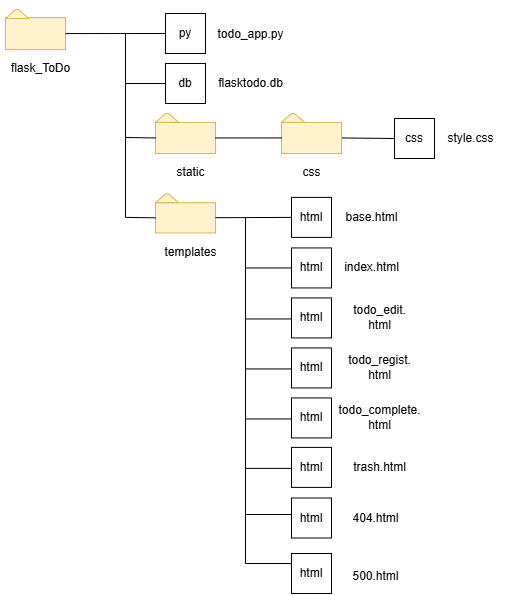

The diagram above was exported from draw.io. Its source (the exported page's mxGraphModel, read from the mxfile embedded in the PNG):
<mxGraphModel dx="818" dy="563" grid="1" gridSize="10" guides="1" tooltips="1" connect="1" arrows="1" fold="1" page="1" pageScale="1" pageWidth="827" pageHeight="1169" math="0" shadow="0">
  <root>
    <mxCell id="0" />
    <mxCell id="1" parent="0" />
    <mxCell id="6" value="" style="group" parent="1" vertex="1" connectable="0">
      <mxGeometry x="40" y="46.11" width="70" height="50" as="geometry" />
    </mxCell>
    <mxCell id="41" value="" style="group" parent="6" vertex="1" connectable="0">
      <mxGeometry y="10" width="60" height="40" as="geometry" />
    </mxCell>
    <mxCell id="2" value="" style="rounded=0;whiteSpace=wrap;html=1;fillColor=#fff2cc;strokeColor=#d6b656;" parent="41" vertex="1">
      <mxGeometry y="8" width="60" height="32" as="geometry" />
    </mxCell>
    <mxCell id="5" value="" style="shape=trapezoid;perimeter=trapezoidPerimeter;whiteSpace=wrap;html=1;fixedSize=1;size=10;fillColor=#fff2cc;strokeColor=#d6b656;" parent="41" vertex="1">
      <mxGeometry width="23.076923076923077" height="8.88888888888889" as="geometry" />
    </mxCell>
    <mxCell id="7" value="flask_ToDo" style="text;html=1;align=center;verticalAlign=middle;resizable=0;points=[];autosize=1;strokeColor=none;fillColor=none;" parent="1" vertex="1">
      <mxGeometry x="35" y="100" width="80" height="30" as="geometry" />
    </mxCell>
    <mxCell id="9" value="" style="group" parent="1" vertex="1" connectable="0">
      <mxGeometry x="190" y="160" width="60" height="40" as="geometry" />
    </mxCell>
    <mxCell id="11" value="" style="rounded=0;whiteSpace=wrap;html=1;fillColor=#fff2cc;strokeColor=#d6b656;" parent="9" vertex="1">
      <mxGeometry y="8.888888888888888" width="60" height="31.111111111111107" as="geometry" />
    </mxCell>
    <mxCell id="12" value="" style="shape=trapezoid;perimeter=trapezoidPerimeter;whiteSpace=wrap;html=1;fixedSize=1;size=10;fillColor=#fff2cc;strokeColor=#d6b656;" parent="9" vertex="1">
      <mxGeometry width="23.076923076923077" height="8.888888888888888" as="geometry" />
    </mxCell>
    <mxCell id="14" value="" style="group" parent="1" vertex="1" connectable="0">
      <mxGeometry x="190" y="240.55" width="60" height="38.89" as="geometry" />
    </mxCell>
    <mxCell id="16" value="" style="rounded=0;whiteSpace=wrap;html=1;fillColor=#fff2cc;strokeColor=#d6b656;" parent="14" vertex="1">
      <mxGeometry y="8.642222222222223" width="60" height="30.24777777777778" as="geometry" />
    </mxCell>
    <mxCell id="17" value="" style="shape=trapezoid;perimeter=trapezoidPerimeter;whiteSpace=wrap;html=1;fixedSize=1;size=10;fillColor=#fff2cc;strokeColor=#d6b656;" parent="14" vertex="1">
      <mxGeometry width="23.076923076923077" height="8.642222222222223" as="geometry" />
    </mxCell>
    <mxCell id="18" value="static" style="text;html=1;align=center;verticalAlign=middle;resizable=0;points=[];autosize=1;strokeColor=none;fillColor=none;" parent="1" vertex="1">
      <mxGeometry x="200" y="203.89" width="50" height="30" as="geometry" />
    </mxCell>
    <mxCell id="19" value="templates" style="text;html=1;align=center;verticalAlign=middle;resizable=0;points=[];autosize=1;strokeColor=none;fillColor=none;" parent="1" vertex="1">
      <mxGeometry x="185" y="283.89" width="80" height="30" as="geometry" />
    </mxCell>
    <mxCell id="20" value="css" style="rounded=0;whiteSpace=wrap;html=1;" parent="1" vertex="1">
      <mxGeometry x="429" y="165" width="40" height="40" as="geometry" />
    </mxCell>
    <mxCell id="21" value="style.css" style="text;html=1;align=center;verticalAlign=middle;resizable=0;points=[];autosize=1;strokeColor=none;fillColor=none;" parent="1" vertex="1">
      <mxGeometry x="470" y="170" width="70" height="30" as="geometry" />
    </mxCell>
    <mxCell id="22" value="" style="endArrow=none;html=1;exitX=0;exitY=0.5;exitDx=0;exitDy=0;rounded=0;curved=0;" parent="1" source="16" edge="1">
      <mxGeometry width="50" height="50" relative="1" as="geometry">
        <mxPoint x="210" y="413.89" as="sourcePoint" />
        <mxPoint x="160" y="183.89" as="targetPoint" />
        <Array as="points">
          <mxPoint x="160" y="263.89" />
        </Array>
      </mxGeometry>
    </mxCell>
    <mxCell id="23" value="html" style="rounded=0;whiteSpace=wrap;html=1;" parent="1" vertex="1">
      <mxGeometry x="326" y="243.89" width="40" height="40" as="geometry" />
    </mxCell>
    <mxCell id="24" value="html" style="rounded=0;whiteSpace=wrap;html=1;" parent="1" vertex="1">
      <mxGeometry x="326" y="294.44" width="40" height="40" as="geometry" />
    </mxCell>
    <mxCell id="25" value="html" style="rounded=0;whiteSpace=wrap;html=1;" parent="1" vertex="1">
      <mxGeometry x="326" y="344.44" width="40" height="40" as="geometry" />
    </mxCell>
    <mxCell id="26" value="html" style="rounded=0;whiteSpace=wrap;html=1;" parent="1" vertex="1">
      <mxGeometry x="326" y="394.44" width="40" height="40" as="geometry" />
    </mxCell>
    <mxCell id="27" value="html" style="rounded=0;whiteSpace=wrap;html=1;" parent="1" vertex="1">
      <mxGeometry x="326" y="444.44" width="40" height="40" as="geometry" />
    </mxCell>
    <mxCell id="28" value="" style="endArrow=none;html=1;exitX=0;exitY=0.5;exitDx=0;exitDy=0;rounded=0;curved=0;" parent="1" source="24" edge="1">
      <mxGeometry width="50" height="50" relative="1" as="geometry">
        <mxPoint x="301" y="314.44" as="sourcePoint" />
        <mxPoint x="280" y="263.44" as="targetPoint" />
        <Array as="points">
          <mxPoint x="280" y="314.44" />
        </Array>
      </mxGeometry>
    </mxCell>
    <mxCell id="29" value="" style="endArrow=none;html=1;exitX=0;exitY=0.5;exitDx=0;exitDy=0;rounded=0;curved=0;" parent="1" edge="1">
      <mxGeometry width="50" height="50" relative="1" as="geometry">
        <mxPoint x="326" y="365.44" as="sourcePoint" />
        <mxPoint x="280" y="314.44" as="targetPoint" />
        <Array as="points">
          <mxPoint x="280" y="365.44" />
        </Array>
      </mxGeometry>
    </mxCell>
    <mxCell id="30" value="" style="endArrow=none;html=1;exitX=0;exitY=0.5;exitDx=0;exitDy=0;rounded=0;curved=0;" parent="1" edge="1">
      <mxGeometry width="50" height="50" relative="1" as="geometry">
        <mxPoint x="326" y="415.44" as="sourcePoint" />
        <mxPoint x="280" y="364.44" as="targetPoint" />
        <Array as="points">
          <mxPoint x="280" y="415.44" />
        </Array>
      </mxGeometry>
    </mxCell>
    <mxCell id="31" value="" style="endArrow=none;html=1;exitX=0;exitY=0.5;exitDx=0;exitDy=0;rounded=0;curved=0;" parent="1" edge="1">
      <mxGeometry width="50" height="50" relative="1" as="geometry">
        <mxPoint x="326" y="465.44" as="sourcePoint" />
        <mxPoint x="280" y="414.44" as="targetPoint" />
        <Array as="points">
          <mxPoint x="280" y="465.44" />
        </Array>
      </mxGeometry>
    </mxCell>
    <mxCell id="32" value="base.html" style="text;html=1;align=center;verticalAlign=middle;resizable=0;points=[];autosize=1;strokeColor=none;fillColor=none;" parent="1" vertex="1">
      <mxGeometry x="366" y="249.44" width="80" height="30" as="geometry" />
    </mxCell>
    <mxCell id="33" value="index.html" style="text;html=1;align=center;verticalAlign=middle;resizable=0;points=[];autosize=1;strokeColor=none;fillColor=none;" parent="1" vertex="1">
      <mxGeometry x="366" y="299.44" width="80" height="30" as="geometry" />
    </mxCell>
    <mxCell id="34" value="todo_edit.&lt;div&gt;html&lt;/div&gt;" style="text;html=1;align=center;verticalAlign=middle;resizable=0;points=[];autosize=1;strokeColor=none;fillColor=none;" parent="1" vertex="1">
      <mxGeometry x="374" y="344.44" width="80" height="40" as="geometry" />
    </mxCell>
    <mxCell id="35" value="todo_regist&lt;span style=&quot;background-color: transparent;&quot;&gt;.&lt;/span&gt;&lt;div&gt;&lt;span style=&quot;background-color: transparent;&quot;&gt;html&lt;/span&gt;&lt;/div&gt;" style="text;html=1;align=center;verticalAlign=middle;resizable=0;points=[];autosize=1;strokeColor=none;fillColor=none;" parent="1" vertex="1">
      <mxGeometry x="369" y="394.44" width="90" height="40" as="geometry" />
    </mxCell>
    <mxCell id="36" value="todo_complete.&lt;div&gt;html&lt;/div&gt;" style="text;html=1;align=center;verticalAlign=middle;resizable=0;points=[];autosize=1;strokeColor=none;fillColor=none;" parent="1" vertex="1">
      <mxGeometry x="359" y="444.44" width="110" height="40" as="geometry" />
    </mxCell>
    <mxCell id="39" value="py" style="rounded=0;whiteSpace=wrap;html=1;" parent="1" vertex="1">
      <mxGeometry x="200" y="60" width="40" height="40" as="geometry" />
    </mxCell>
    <mxCell id="40" value="todo_app.py" style="text;html=1;align=center;verticalAlign=middle;resizable=0;points=[];autosize=1;strokeColor=none;fillColor=none;" parent="1" vertex="1">
      <mxGeometry x="240" y="66.11000000000001" width="90" height="30" as="geometry" />
    </mxCell>
    <mxCell id="15" style="html=1;endArrow=none;endFill=0;entryX=0;entryY=0.5;entryDx=0;entryDy=0;" parent="1" source="16" target="23" edge="1">
      <mxGeometry relative="1" as="geometry">
        <mxPoint x="360" y="264.89" as="targetPoint" />
      </mxGeometry>
    </mxCell>
    <mxCell id="10" style="html=1;endArrow=none;endFill=0;entryX=0;entryY=0.5;entryDx=0;entryDy=0;exitX=1;exitY=0.5;exitDx=0;exitDy=0;" parent="1" source="48" target="20" edge="1">
      <mxGeometry relative="1" as="geometry">
        <mxPoint x="350" y="184.44555555555553" as="targetPoint" />
      </mxGeometry>
    </mxCell>
    <mxCell id="8" style="html=1;endArrow=none;endFill=0;entryX=0;entryY=0.5;entryDx=0;entryDy=0;rounded=0;curved=0;" parent="1" target="11" edge="1">
      <mxGeometry relative="1" as="geometry">
        <mxPoint x="230" y="81" as="targetPoint" />
        <mxPoint x="160" y="80" as="sourcePoint" />
        <Array as="points">
          <mxPoint x="160" y="184" />
        </Array>
      </mxGeometry>
    </mxCell>
    <mxCell id="42" value="html" style="rounded=0;whiteSpace=wrap;html=1;" parent="1" vertex="1">
      <mxGeometry x="326" y="493.89" width="40" height="40" as="geometry" />
    </mxCell>
    <mxCell id="43" value="&lt;div&gt;&lt;font color=&quot;#000000&quot;&gt;trash.&lt;/font&gt;&lt;span style=&quot;background-color: transparent;&quot;&gt;html&lt;/span&gt;&lt;/div&gt;" style="text;html=1;align=center;verticalAlign=middle;resizable=0;points=[];autosize=1;strokeColor=none;fillColor=none;" parent="1" vertex="1">
      <mxGeometry x="374" y="498.89" width="80" height="30" as="geometry" />
    </mxCell>
    <mxCell id="44" value="" style="endArrow=none;html=1;exitX=0;exitY=0.5;exitDx=0;exitDy=0;rounded=0;curved=0;" parent="1" edge="1">
      <mxGeometry width="50" height="50" relative="1" as="geometry">
        <mxPoint x="326" y="514.89" as="sourcePoint" />
        <mxPoint x="280" y="463.89" as="targetPoint" />
        <Array as="points">
          <mxPoint x="280" y="514.89" />
        </Array>
      </mxGeometry>
    </mxCell>
    <mxCell id="46" style="edgeStyle=none;html=1;entryX=0;entryY=0.5;entryDx=0;entryDy=0;endArrow=none;endFill=0;" parent="1" source="2" target="39" edge="1">
      <mxGeometry relative="1" as="geometry" />
    </mxCell>
    <mxCell id="47" value="" style="group" parent="1" vertex="1" connectable="0">
      <mxGeometry x="316" y="160" width="60" height="40" as="geometry" />
    </mxCell>
    <mxCell id="48" value="" style="rounded=0;whiteSpace=wrap;html=1;fillColor=#fff2cc;strokeColor=#d6b656;" parent="47" vertex="1">
      <mxGeometry y="8.888888888888888" width="60" height="31.111111111111107" as="geometry" />
    </mxCell>
    <mxCell id="49" value="" style="shape=trapezoid;perimeter=trapezoidPerimeter;whiteSpace=wrap;html=1;fixedSize=1;size=10;fillColor=#fff2cc;strokeColor=#d6b656;" parent="47" vertex="1">
      <mxGeometry width="23.076923076923077" height="8.888888888888888" as="geometry" />
    </mxCell>
    <mxCell id="50" style="edgeStyle=none;html=1;entryX=1;entryY=0.5;entryDx=0;entryDy=0;endArrow=none;endFill=0;" parent="1" source="48" target="11" edge="1">
      <mxGeometry relative="1" as="geometry" />
    </mxCell>
    <mxCell id="53" style="edgeStyle=none;html=1;exitX=0;exitY=0.5;exitDx=0;exitDy=0;rounded=0;curved=0;endArrow=none;endFill=0;" parent="1" source="51" edge="1">
      <mxGeometry relative="1" as="geometry">
        <mxPoint x="160" y="130" as="targetPoint" />
      </mxGeometry>
    </mxCell>
    <mxCell id="51" value="db" style="rounded=0;whiteSpace=wrap;html=1;" parent="1" vertex="1">
      <mxGeometry x="200" y="110" width="40" height="40" as="geometry" />
    </mxCell>
    <mxCell id="52" value="flasktodo.db" style="text;html=1;align=center;verticalAlign=middle;resizable=0;points=[];autosize=1;strokeColor=none;fillColor=none;" parent="1" vertex="1">
      <mxGeometry x="240" y="115" width="90" height="30" as="geometry" />
    </mxCell>
    <mxCell id="54" value="html" style="rounded=0;whiteSpace=wrap;html=1;" vertex="1" parent="1">
      <mxGeometry x="326" y="544.5" width="40" height="40" as="geometry" />
    </mxCell>
    <mxCell id="55" value="html" style="rounded=0;whiteSpace=wrap;html=1;" vertex="1" parent="1">
      <mxGeometry x="326" y="600" width="40" height="40" as="geometry" />
    </mxCell>
    <mxCell id="56" value="" style="endArrow=none;html=1;exitX=0;exitY=0.5;exitDx=0;exitDy=0;rounded=0;curved=0;" edge="1" parent="1">
      <mxGeometry width="50" height="50" relative="1" as="geometry">
        <mxPoint x="326" y="561" as="sourcePoint" />
        <mxPoint x="280" y="510" as="targetPoint" />
        <Array as="points">
          <mxPoint x="280" y="561" />
        </Array>
      </mxGeometry>
    </mxCell>
    <mxCell id="57" value="" style="endArrow=none;html=1;exitX=0;exitY=0.5;exitDx=0;exitDy=0;rounded=0;curved=0;" edge="1" parent="1">
      <mxGeometry width="50" height="50" relative="1" as="geometry">
        <mxPoint x="326" y="610" as="sourcePoint" />
        <mxPoint x="280" y="559" as="targetPoint" />
        <Array as="points">
          <mxPoint x="280" y="610" />
        </Array>
      </mxGeometry>
    </mxCell>
    <mxCell id="58" value="404.html" style="text;html=1;align=center;verticalAlign=middle;resizable=0;points=[];autosize=1;strokeColor=none;fillColor=none;" vertex="1" parent="1">
      <mxGeometry x="375" y="549.5" width="70" height="30" as="geometry" />
    </mxCell>
    <mxCell id="59" value="500.html" style="text;html=1;align=center;verticalAlign=middle;resizable=0;points=[];autosize=1;strokeColor=none;fillColor=none;" vertex="1" parent="1">
      <mxGeometry x="375" y="608" width="70" height="30" as="geometry" />
    </mxCell>
    <mxCell id="60" value="css" style="text;html=1;align=center;verticalAlign=middle;resizable=0;points=[];autosize=1;strokeColor=none;fillColor=none;" vertex="1" parent="1">
      <mxGeometry x="326" y="203.89" width="40" height="30" as="geometry" />
    </mxCell>
  </root>
</mxGraphModel>